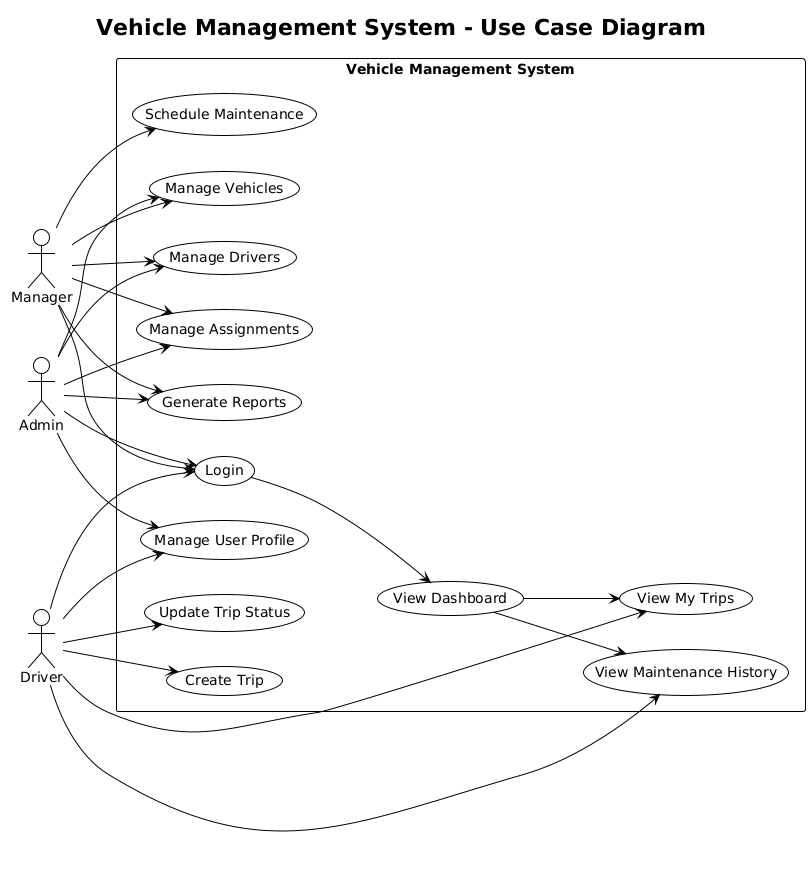

The diagram above was rendered by PlantUML. Its source (embedded in the PNG):
@startuml
!theme plain
title Vehicle Management System - Use Case Diagram

left to right direction

actor "Manager" as manager
actor "Driver" as driver
actor "Admin" as admin

rectangle "Vehicle Management System" {
    usecase "Login" as login
    usecase "View Dashboard" as viewDash
    usecase "Manage Vehicles" as manageVehicles
    usecase "Manage Drivers" as manageDrivers
    usecase "Create Trip" as createTrip
    usecase "View My Trips" as viewTrips
    usecase "Schedule Maintenance" as scheduleMaint
    usecase "View Maintenance History" as viewMaint
    usecase "Generate Reports" as genReports
    usecase "Manage User Profile" as manageProfile
    usecase "Manage Assignments" as manageAssign
    usecase "Update Trip Status" as updateTripStatus
}

manager --> login
driver --> login
admin --> login

login --> viewDash

manager --> manageVehicles
manager --> manageDrivers
manager --> scheduleMaint
manager --> genReports
manager --> manageAssign

driver --> createTrip
driver --> viewTrips
driver --> updateTripStatus
driver --> viewMaint
driver --> manageProfile

admin --> manageVehicles
admin --> manageDrivers
admin --> manageAssign
admin --> genReports
admin --> manageProfile

viewDash --> viewTrips
viewDash --> viewMaint
@enduml